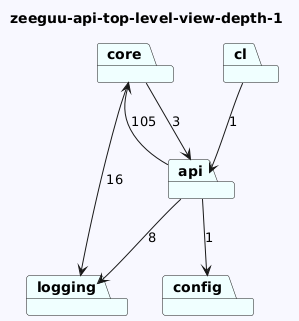

The diagram above was rendered by PlantUML. Its source (embedded in the PNG):
@startuml
skinparam backgroundColor GhostWhite
title zeeguu-api-top-level-view-depth-1
package "core" #Azure
package "config" #Azure
package "api" #Azure
package "logging" #Azure
package "cl" #Azure
"core"-->"logging"  : 16
"core"-->"api"  : 3

"api"-->"logging"  : 8
"api"-->"config"  : 1
"api"-->"core"  : 105

"cl"-->"api"  : 1
@enduml